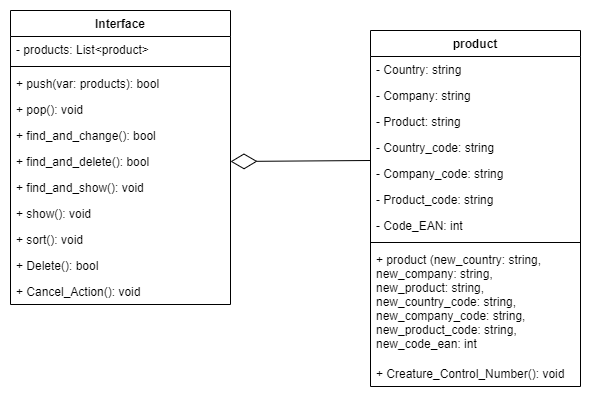

The diagram above was exported from draw.io. Its source (the exported page's mxGraphModel, read from the mxfile embedded in the PNG):
<mxGraphModel dx="1276" dy="614" grid="1" gridSize="10" guides="1" tooltips="1" connect="1" arrows="1" fold="1" page="1" pageScale="1" pageWidth="850" pageHeight="1100" background="none" math="0" shadow="0">
  <root>
    <mxCell id="0" />
    <mxCell id="1" parent="0" />
    <mxCell id="1m8CtUIg46QBR_GKzyaF-5" value="product" style="swimlane;fontStyle=1;align=center;verticalAlign=top;childLayout=stackLayout;horizontal=1;startSize=26;horizontalStack=0;resizeParent=1;resizeParentMax=0;resizeLast=0;collapsible=1;marginBottom=0;" parent="1" vertex="1">
      <mxGeometry x="410" y="210" width="210" height="356" as="geometry" />
    </mxCell>
    <mxCell id="1m8CtUIg46QBR_GKzyaF-6" value="- Country: string" style="text;strokeColor=none;fillColor=none;align=left;verticalAlign=top;spacingLeft=4;spacingRight=4;overflow=hidden;rotatable=0;points=[[0,0.5],[1,0.5]];portConstraint=eastwest;" parent="1m8CtUIg46QBR_GKzyaF-5" vertex="1">
      <mxGeometry y="26" width="210" height="26" as="geometry" />
    </mxCell>
    <mxCell id="1m8CtUIg46QBR_GKzyaF-27" value="- Company: string" style="text;strokeColor=none;fillColor=none;align=left;verticalAlign=top;spacingLeft=4;spacingRight=4;overflow=hidden;rotatable=0;points=[[0,0.5],[1,0.5]];portConstraint=eastwest;" parent="1m8CtUIg46QBR_GKzyaF-5" vertex="1">
      <mxGeometry y="52" width="210" height="26" as="geometry" />
    </mxCell>
    <mxCell id="1m8CtUIg46QBR_GKzyaF-26" value="- Product: string&#10; " style="text;strokeColor=none;fillColor=none;align=left;verticalAlign=top;spacingLeft=4;spacingRight=4;overflow=hidden;rotatable=0;points=[[0,0.5],[1,0.5]];portConstraint=eastwest;" parent="1m8CtUIg46QBR_GKzyaF-5" vertex="1">
      <mxGeometry y="78" width="210" height="26" as="geometry" />
    </mxCell>
    <mxCell id="1m8CtUIg46QBR_GKzyaF-25" value="- Country_code: string" style="text;strokeColor=none;fillColor=none;align=left;verticalAlign=top;spacingLeft=4;spacingRight=4;overflow=hidden;rotatable=0;points=[[0,0.5],[1,0.5]];portConstraint=eastwest;" parent="1m8CtUIg46QBR_GKzyaF-5" vertex="1">
      <mxGeometry y="104" width="210" height="26" as="geometry" />
    </mxCell>
    <mxCell id="1m8CtUIg46QBR_GKzyaF-24" value="- Company_code: string" style="text;strokeColor=none;fillColor=none;align=left;verticalAlign=top;spacingLeft=4;spacingRight=4;overflow=hidden;rotatable=0;points=[[0,0.5],[1,0.5]];portConstraint=eastwest;" parent="1m8CtUIg46QBR_GKzyaF-5" vertex="1">
      <mxGeometry y="130" width="210" height="26" as="geometry" />
    </mxCell>
    <mxCell id="1m8CtUIg46QBR_GKzyaF-23" value="- Product_code: string" style="text;strokeColor=none;fillColor=none;align=left;verticalAlign=top;spacingLeft=4;spacingRight=4;overflow=hidden;rotatable=0;points=[[0,0.5],[1,0.5]];portConstraint=eastwest;" parent="1m8CtUIg46QBR_GKzyaF-5" vertex="1">
      <mxGeometry y="156" width="210" height="26" as="geometry" />
    </mxCell>
    <mxCell id="1m8CtUIg46QBR_GKzyaF-22" value="- Code_EAN: int&#10;" style="text;strokeColor=none;fillColor=none;align=left;verticalAlign=top;spacingLeft=4;spacingRight=4;overflow=hidden;rotatable=0;points=[[0,0.5],[1,0.5]];portConstraint=eastwest;" parent="1m8CtUIg46QBR_GKzyaF-5" vertex="1">
      <mxGeometry y="182" width="210" height="26" as="geometry" />
    </mxCell>
    <mxCell id="1m8CtUIg46QBR_GKzyaF-7" value="" style="line;strokeWidth=1;fillColor=none;align=left;verticalAlign=middle;spacingTop=-1;spacingLeft=3;spacingRight=3;rotatable=0;labelPosition=right;points=[];portConstraint=eastwest;strokeColor=inherit;" parent="1m8CtUIg46QBR_GKzyaF-5" vertex="1">
      <mxGeometry y="208" width="210" height="8" as="geometry" />
    </mxCell>
    <mxCell id="2y2XM9CwMitz1e4Tpk7l-1" value="+ product (new_country: string, &#10;new_company: string, &#10;new_product: string, &#10;new_country_code: string, &#10;new_company_code: string, &#10;new_product_code: string,&#10;new_code_ean: int&#10; " style="text;strokeColor=none;fillColor=none;align=left;verticalAlign=top;spacingLeft=4;spacingRight=4;overflow=hidden;rotatable=0;points=[[0,0.5],[1,0.5]];portConstraint=eastwest;" vertex="1" parent="1m8CtUIg46QBR_GKzyaF-5">
      <mxGeometry y="216" width="210" height="114" as="geometry" />
    </mxCell>
    <mxCell id="1m8CtUIg46QBR_GKzyaF-29" value="+ Creature_Control_Number(): void " style="text;strokeColor=none;fillColor=none;align=left;verticalAlign=top;spacingLeft=4;spacingRight=4;overflow=hidden;rotatable=0;points=[[0,0.5],[1,0.5]];portConstraint=eastwest;" parent="1m8CtUIg46QBR_GKzyaF-5" vertex="1">
      <mxGeometry y="330" width="210" height="26" as="geometry" />
    </mxCell>
    <mxCell id="1m8CtUIg46QBR_GKzyaF-28" style="edgeStyle=orthogonalEdgeStyle;rounded=0;orthogonalLoop=1;jettySize=auto;html=1;exitX=1;exitY=0.5;exitDx=0;exitDy=0;" parent="1m8CtUIg46QBR_GKzyaF-5" source="1m8CtUIg46QBR_GKzyaF-27" target="1m8CtUIg46QBR_GKzyaF-27" edge="1">
      <mxGeometry relative="1" as="geometry" />
    </mxCell>
    <mxCell id="1m8CtUIg46QBR_GKzyaF-30" value="Interface" style="swimlane;fontStyle=1;align=center;verticalAlign=top;childLayout=stackLayout;horizontal=1;startSize=26;horizontalStack=0;resizeParent=1;resizeParentMax=0;resizeLast=0;collapsible=1;marginBottom=0;" parent="1" vertex="1">
      <mxGeometry x="50" y="190" width="220" height="294" as="geometry">
        <mxRectangle x="190" y="166" width="90" height="30" as="alternateBounds" />
      </mxGeometry>
    </mxCell>
    <mxCell id="1m8CtUIg46QBR_GKzyaF-31" value="- products: List&lt;product&gt;" style="text;strokeColor=none;fillColor=none;align=left;verticalAlign=top;spacingLeft=4;spacingRight=4;overflow=hidden;rotatable=0;points=[[0,0.5],[1,0.5]];portConstraint=eastwest;" parent="1m8CtUIg46QBR_GKzyaF-30" vertex="1">
      <mxGeometry y="26" width="220" height="26" as="geometry" />
    </mxCell>
    <mxCell id="1m8CtUIg46QBR_GKzyaF-32" value="" style="line;strokeWidth=1;fillColor=none;align=left;verticalAlign=middle;spacingTop=-1;spacingLeft=3;spacingRight=3;rotatable=0;labelPosition=right;points=[];portConstraint=eastwest;strokeColor=inherit;" parent="1m8CtUIg46QBR_GKzyaF-30" vertex="1">
      <mxGeometry y="52" width="220" height="8" as="geometry" />
    </mxCell>
    <mxCell id="1m8CtUIg46QBR_GKzyaF-33" value="+ push(var: products): bool " style="text;strokeColor=none;fillColor=none;align=left;verticalAlign=top;spacingLeft=4;spacingRight=4;overflow=hidden;rotatable=0;points=[[0,0.5],[1,0.5]];portConstraint=eastwest;" parent="1m8CtUIg46QBR_GKzyaF-30" vertex="1">
      <mxGeometry y="60" width="220" height="26" as="geometry" />
    </mxCell>
    <mxCell id="1m8CtUIg46QBR_GKzyaF-34" value="+ pop(): void" style="text;strokeColor=none;fillColor=none;align=left;verticalAlign=top;spacingLeft=4;spacingRight=4;overflow=hidden;rotatable=0;points=[[0,0.5],[1,0.5]];portConstraint=eastwest;" parent="1m8CtUIg46QBR_GKzyaF-30" vertex="1">
      <mxGeometry y="86" width="220" height="26" as="geometry" />
    </mxCell>
    <mxCell id="1m8CtUIg46QBR_GKzyaF-38" value="+ find_and_change(): bool &#10;" style="text;strokeColor=none;fillColor=none;align=left;verticalAlign=top;spacingLeft=4;spacingRight=4;overflow=hidden;rotatable=0;points=[[0,0.5],[1,0.5]];portConstraint=eastwest;" parent="1m8CtUIg46QBR_GKzyaF-30" vertex="1">
      <mxGeometry y="112" width="220" height="26" as="geometry" />
    </mxCell>
    <mxCell id="1m8CtUIg46QBR_GKzyaF-37" value="+ find_and_delete(): bool " style="text;strokeColor=none;fillColor=none;align=left;verticalAlign=top;spacingLeft=4;spacingRight=4;overflow=hidden;rotatable=0;points=[[0,0.5],[1,0.5]];portConstraint=eastwest;" parent="1m8CtUIg46QBR_GKzyaF-30" vertex="1">
      <mxGeometry y="138" width="220" height="26" as="geometry" />
    </mxCell>
    <mxCell id="1m8CtUIg46QBR_GKzyaF-36" value="+ find_and_show(): void " style="text;strokeColor=none;fillColor=none;align=left;verticalAlign=top;spacingLeft=4;spacingRight=4;overflow=hidden;rotatable=0;points=[[0,0.5],[1,0.5]];portConstraint=eastwest;" parent="1m8CtUIg46QBR_GKzyaF-30" vertex="1">
      <mxGeometry y="164" width="220" height="26" as="geometry" />
    </mxCell>
    <mxCell id="1m8CtUIg46QBR_GKzyaF-35" value="+ show(): void " style="text;strokeColor=none;fillColor=none;align=left;verticalAlign=top;spacingLeft=4;spacingRight=4;overflow=hidden;rotatable=0;points=[[0,0.5],[1,0.5]];portConstraint=eastwest;" parent="1m8CtUIg46QBR_GKzyaF-30" vertex="1">
      <mxGeometry y="190" width="220" height="26" as="geometry" />
    </mxCell>
    <mxCell id="1m8CtUIg46QBR_GKzyaF-39" value="+ sort(): void " style="text;strokeColor=none;fillColor=none;align=left;verticalAlign=top;spacingLeft=4;spacingRight=4;overflow=hidden;rotatable=0;points=[[0,0.5],[1,0.5]];portConstraint=eastwest;" parent="1m8CtUIg46QBR_GKzyaF-30" vertex="1">
      <mxGeometry y="216" width="220" height="26" as="geometry" />
    </mxCell>
    <mxCell id="1m8CtUIg46QBR_GKzyaF-40" value="+ Delete(): bool &#10;" style="text;strokeColor=none;fillColor=none;align=left;verticalAlign=top;spacingLeft=4;spacingRight=4;overflow=hidden;rotatable=0;points=[[0,0.5],[1,0.5]];portConstraint=eastwest;" parent="1m8CtUIg46QBR_GKzyaF-30" vertex="1">
      <mxGeometry y="242" width="220" height="26" as="geometry" />
    </mxCell>
    <mxCell id="1m8CtUIg46QBR_GKzyaF-41" value="+ Cancel_Action(): void " style="text;strokeColor=none;fillColor=none;align=left;verticalAlign=top;spacingLeft=4;spacingRight=4;overflow=hidden;rotatable=0;points=[[0,0.5],[1,0.5]];portConstraint=eastwest;" parent="1m8CtUIg46QBR_GKzyaF-30" vertex="1">
      <mxGeometry y="268" width="220" height="26" as="geometry" />
    </mxCell>
    <mxCell id="1m8CtUIg46QBR_GKzyaF-42" value="" style="endArrow=diamondThin;endFill=0;endSize=24;html=1;rounded=0;entryX=1;entryY=0.5;entryDx=0;entryDy=0;exitX=0;exitY=0;exitDx=0;exitDy=0;exitPerimeter=0;" parent="1" source="1m8CtUIg46QBR_GKzyaF-24" target="1m8CtUIg46QBR_GKzyaF-37" edge="1">
      <mxGeometry width="160" relative="1" as="geometry">
        <mxPoint x="410" y="250" as="sourcePoint" />
        <mxPoint x="570" y="250" as="targetPoint" />
      </mxGeometry>
    </mxCell>
  </root>
</mxGraphModel>